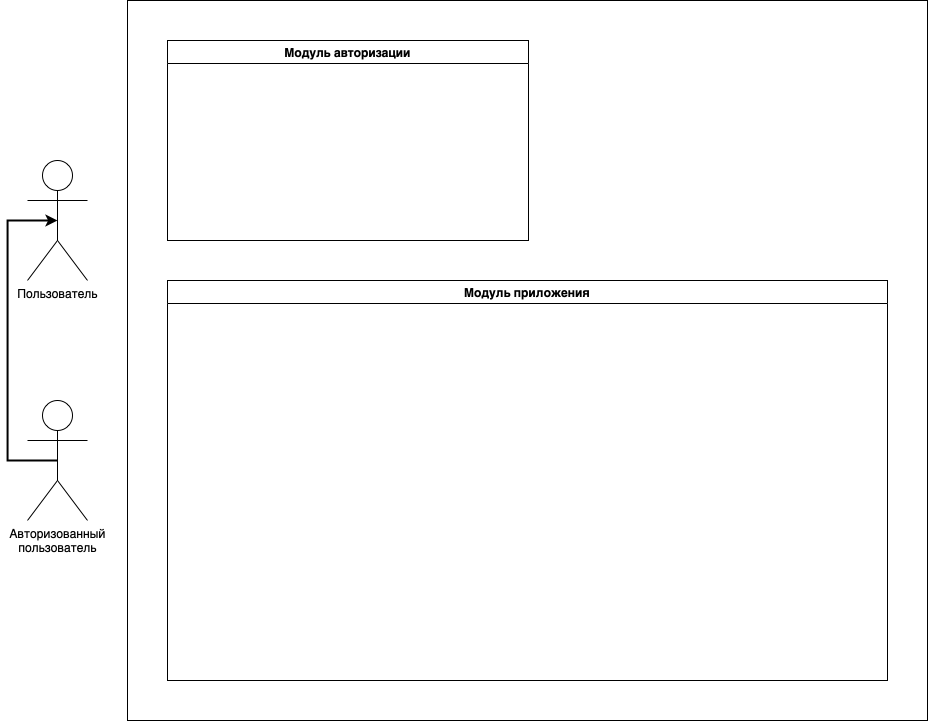

The diagram above was exported from draw.io. Its source (the exported page's mxGraphModel, read from the mxfile embedded in the PNG):
<mxGraphModel dx="1261" dy="860" grid="1" gridSize="10" guides="1" tooltips="1" connect="1" arrows="1" fold="1" page="1" pageScale="1" pageWidth="1169" pageHeight="1654" math="0" shadow="0">
  <root>
    <mxCell id="0" />
    <mxCell id="1" parent="0" />
    <mxCell id="i6EDNVZMxVn3YZgOFnfN-2" value="" style="rounded=0;whiteSpace=wrap;html=1;" vertex="1" parent="1">
      <mxGeometry x="200" y="200" width="800" height="720" as="geometry" />
    </mxCell>
    <mxCell id="i6EDNVZMxVn3YZgOFnfN-11" style="edgeStyle=orthogonalEdgeStyle;rounded=0;orthogonalLoop=1;jettySize=auto;html=1;entryX=0.5;entryY=0.5;entryDx=0;entryDy=0;entryPerimeter=0;exitX=0.5;exitY=0.5;exitDx=0;exitDy=0;exitPerimeter=0;spacing=2;labelBorderColor=none;fontStyle=1;strokeWidth=2;" edge="1" parent="1" source="i6EDNVZMxVn3YZgOFnfN-3" target="i6EDNVZMxVn3YZgOFnfN-7">
      <mxGeometry relative="1" as="geometry">
        <Array as="points">
          <mxPoint x="80" y="660" />
          <mxPoint x="80" y="420" />
        </Array>
      </mxGeometry>
    </mxCell>
    <mxCell id="i6EDNVZMxVn3YZgOFnfN-3" value="Авторизованный&lt;br&gt;пользователь" style="shape=umlActor;verticalLabelPosition=bottom;verticalAlign=top;html=1;outlineConnect=0;" vertex="1" parent="1">
      <mxGeometry x="100" y="600" width="60" height="120" as="geometry" />
    </mxCell>
    <mxCell id="i6EDNVZMxVn3YZgOFnfN-7" value="Пользователь" style="shape=umlActor;verticalLabelPosition=bottom;verticalAlign=top;html=1;outlineConnect=0;" vertex="1" parent="1">
      <mxGeometry x="100" y="360" width="60" height="120" as="geometry" />
    </mxCell>
    <mxCell id="i6EDNVZMxVn3YZgOFnfN-15" value="Модуль авторизации" style="swimlane;" vertex="1" parent="1">
      <mxGeometry x="240" y="240" width="361" height="200" as="geometry" />
    </mxCell>
    <mxCell id="i6EDNVZMxVn3YZgOFnfN-17" value="Модуль приложения" style="swimlane;" vertex="1" parent="1">
      <mxGeometry x="240" y="480" width="720" height="400" as="geometry" />
    </mxCell>
  </root>
</mxGraphModel>